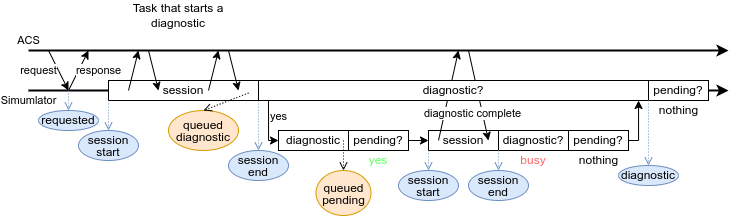

The diagram above was exported from draw.io. Its source (the exported page's mxGraphModel, read from the mxfile embedded in the PNG):
<mxGraphModel dx="3475" dy="1408" grid="1" gridSize="10" guides="1" tooltips="1" connect="1" arrows="1" fold="1" page="1" pageScale="1" pageWidth="850" pageHeight="1100" math="0" shadow="0">
  <root>
    <mxCell id="0" />
    <mxCell id="1" parent="0" />
    <mxCell id="THpzJJgdX24z2KqZOQtY-28" value="Simumlator" style="endArrow=classic;html=1;rounded=0;strokeWidth=2;" parent="1" edge="1">
      <mxGeometry x="-1" y="-10" width="50" height="50" relative="1" as="geometry">
        <mxPoint x="40" y="720" as="sourcePoint" />
        <mxPoint x="740" y="720" as="targetPoint" />
        <mxPoint as="offset" />
      </mxGeometry>
    </mxCell>
    <mxCell id="THpzJJgdX24z2KqZOQtY-29" value="request" style="endArrow=classic;html=1;rounded=0;" parent="1" edge="1">
      <mxGeometry x="-0.4" y="-18" width="50" height="50" relative="1" as="geometry">
        <mxPoint x="60" y="680" as="sourcePoint" />
        <mxPoint x="80" y="720" as="targetPoint" />
        <Array as="points">
          <mxPoint x="70" y="700" />
        </Array>
        <mxPoint as="offset" />
      </mxGeometry>
    </mxCell>
    <mxCell id="THpzJJgdX24z2KqZOQtY-30" value="session" style="rounded=0;whiteSpace=wrap;html=1;" parent="1" vertex="1">
      <mxGeometry x="120" y="710" width="150" height="20" as="geometry" />
    </mxCell>
    <mxCell id="THpzJJgdX24z2KqZOQtY-31" value="" style="endArrow=classic;html=1;rounded=0;" parent="1" edge="1">
      <mxGeometry width="50" height="50" relative="1" as="geometry">
        <mxPoint x="140" y="720" as="sourcePoint" />
        <mxPoint x="150" y="680" as="targetPoint" />
      </mxGeometry>
    </mxCell>
    <mxCell id="THpzJJgdX24z2KqZOQtY-32" value="" style="endArrow=classic;html=1;rounded=0;" parent="1" edge="1">
      <mxGeometry width="50" height="50" relative="1" as="geometry">
        <mxPoint x="160" y="680" as="sourcePoint" />
        <mxPoint x="170" y="720" as="targetPoint" />
      </mxGeometry>
    </mxCell>
    <mxCell id="THpzJJgdX24z2KqZOQtY-33" value="" style="endArrow=classic;html=1;rounded=0;" parent="1" edge="1">
      <mxGeometry width="50" height="50" relative="1" as="geometry">
        <mxPoint x="220" y="720" as="sourcePoint" />
        <mxPoint x="230" y="680" as="targetPoint" />
      </mxGeometry>
    </mxCell>
    <mxCell id="THpzJJgdX24z2KqZOQtY-34" value="" style="endArrow=classic;html=1;rounded=0;" parent="1" edge="1">
      <mxGeometry width="50" height="50" relative="1" as="geometry">
        <mxPoint x="240" y="680" as="sourcePoint" />
        <mxPoint x="250" y="720" as="targetPoint" />
      </mxGeometry>
    </mxCell>
    <mxCell id="THpzJJgdX24z2KqZOQtY-35" value="ACS" style="endArrow=classic;html=1;rounded=0;strokeWidth=2;" parent="1" edge="1">
      <mxGeometry x="-1" y="10" width="50" height="50" relative="1" as="geometry">
        <mxPoint x="40" y="680" as="sourcePoint" />
        <mxPoint x="740" y="680" as="targetPoint" />
        <mxPoint as="offset" />
      </mxGeometry>
    </mxCell>
    <mxCell id="THpzJJgdX24z2KqZOQtY-36" value="response" style="endArrow=classic;html=1;rounded=0;" parent="1" edge="1">
      <mxGeometry x="0.4" y="-18" width="50" height="50" relative="1" as="geometry">
        <mxPoint x="80" y="720" as="sourcePoint" />
        <mxPoint x="100" y="680" as="targetPoint" />
        <mxPoint as="offset" />
      </mxGeometry>
    </mxCell>
    <mxCell id="THpzJJgdX24z2KqZOQtY-40" value="Task that starts a diagnostic" style="text;html=1;strokeColor=none;fillColor=none;align=center;verticalAlign=middle;whiteSpace=wrap;rounded=0;" parent="1" vertex="1">
      <mxGeometry x="120" y="630" width="140" height="30" as="geometry" />
    </mxCell>
    <mxCell id="THpzJJgdX24z2KqZOQtY-84" value="&lt;br&gt;" style="endArrow=open;html=1;rounded=0;exitX=0;exitY=1;exitDx=0;exitDy=0;fillColor=#dae8fc;strokeColor=#6c8ebf;entryX=0.5;entryY=0;entryDx=0;entryDy=0;dashed=1;dashPattern=1 2;endFill=0;" parent="1" target="THpzJJgdX24z2KqZOQtY-109" edge="1">
      <mxGeometry x="-0.2" width="50" height="50" relative="1" as="geometry">
        <mxPoint x="269.9999999999999" y="730" as="sourcePoint" />
        <mxPoint x="270" y="780.0000000000001" as="targetPoint" />
        <mxPoint as="offset" />
      </mxGeometry>
    </mxCell>
    <mxCell id="THpzJJgdX24z2KqZOQtY-86" value="&lt;br&gt;" style="endArrow=open;html=1;rounded=0;exitX=0;exitY=1;exitDx=0;exitDy=0;fillColor=#dae8fc;strokeColor=#6c8ebf;entryX=0.5;entryY=0;entryDx=0;entryDy=0;dashed=1;dashPattern=1 2;endFill=0;" parent="1" target="THpzJJgdX24z2KqZOQtY-107" edge="1">
      <mxGeometry width="50" height="50" relative="1" as="geometry">
        <mxPoint x="120" y="730" as="sourcePoint" />
        <mxPoint x="120" y="750.0000000000001" as="targetPoint" />
        <mxPoint as="offset" />
      </mxGeometry>
    </mxCell>
    <mxCell id="THpzJJgdX24z2KqZOQtY-107" value="&lt;div style=&quot;line-height: 100%;&quot;&gt;session&lt;/div&gt;&lt;div style=&quot;line-height: 100%;&quot;&gt;&lt;span data-darkreader-inline-color=&quot;&quot; data-darkreader-inline-bgcolor=&quot;&quot; style=&quot;background-color: initial; color: rgb(0, 0, 0); --darkreader-inline-bgcolor: initial; --darkreader-inline-color: #e8e6e3;&quot;&gt;start&lt;/span&gt;&lt;/div&gt;" style="ellipse;whiteSpace=wrap;html=1;fillColor=#dae8fc;strokeColor=#6c8ebf;" parent="1" vertex="1">
      <mxGeometry x="90" y="760" width="60" height="30" as="geometry" />
    </mxCell>
    <mxCell id="THpzJJgdX24z2KqZOQtY-109" value="&lt;div style=&quot;line-height: 100%;&quot;&gt;session&lt;/div&gt;&lt;div style=&quot;line-height: 100%;&quot;&gt;&lt;span data-darkreader-inline-color=&quot;&quot; data-darkreader-inline-bgcolor=&quot;&quot; style=&quot;background-color: initial; color: rgb(0, 0, 0); --darkreader-inline-bgcolor: initial; --darkreader-inline-color: #e8e6e3;&quot;&gt;end&lt;/span&gt;&lt;/div&gt;" style="ellipse;whiteSpace=wrap;html=1;fillColor=#dae8fc;strokeColor=#6c8ebf;" parent="1" vertex="1">
      <mxGeometry x="240" y="780" width="60" height="30" as="geometry" />
    </mxCell>
    <mxCell id="THpzJJgdX24z2KqZOQtY-114" value="&lt;br&gt;" style="endArrow=open;html=1;rounded=0;fillColor=#dae8fc;strokeColor=#6c8ebf;entryX=0.5;entryY=0;entryDx=0;entryDy=0;dashed=1;dashPattern=1 2;endFill=0;" parent="1" target="THpzJJgdX24z2KqZOQtY-115" edge="1">
      <mxGeometry width="50" height="50" relative="1" as="geometry">
        <mxPoint x="80" y="720" as="sourcePoint" />
        <mxPoint x="82.5" y="800.0000000000001" as="targetPoint" />
        <mxPoint as="offset" />
      </mxGeometry>
    </mxCell>
    <mxCell id="THpzJJgdX24z2KqZOQtY-115" value="requested" style="ellipse;whiteSpace=wrap;html=1;fillColor=#dae8fc;strokeColor=#6c8ebf;" parent="1" vertex="1">
      <mxGeometry x="50" y="740" width="60" height="20" as="geometry" />
    </mxCell>
    <mxCell id="THpzJJgdX24z2KqZOQtY-197" value="&lt;p style=&quot;line-height: 100%;&quot;&gt;queued&lt;br&gt;diagnostic&lt;/p&gt;" style="ellipse;whiteSpace=wrap;html=1;fillColor=#ffe6cc;strokeColor=#d79b00;" parent="1" vertex="1">
      <mxGeometry x="180" y="740" width="70" height="40" as="geometry" />
    </mxCell>
    <mxCell id="THpzJJgdX24z2KqZOQtY-198" value="" style="endArrow=open;html=1;rounded=0;entryX=0.5;entryY=0;entryDx=0;entryDy=0;dashed=1;dashPattern=1 2;endFill=0;" parent="1" target="THpzJJgdX24z2KqZOQtY-197" edge="1">
      <mxGeometry width="50" height="50" relative="1" as="geometry">
        <mxPoint x="260" y="722.5" as="sourcePoint" />
        <mxPoint x="370" y="732.5" as="targetPoint" />
      </mxGeometry>
    </mxCell>
    <mxCell id="paoHkUJUoMEpzwN9Pbfl-16" value="" style="endArrow=classic;html=1;rounded=0;exitX=1;exitY=0.5;exitDx=0;exitDy=0;entryX=0;entryY=0.5;entryDx=0;entryDy=0;" parent="1" source="THpzJJgdX24z2KqZOQtY-306" target="THpzJJgdX24z2KqZOQtY-44" edge="1">
      <mxGeometry width="50" height="50" relative="1" as="geometry">
        <mxPoint x="460" y="790" as="sourcePoint" />
        <mxPoint x="510" y="740" as="targetPoint" />
      </mxGeometry>
    </mxCell>
    <mxCell id="paoHkUJUoMEpzwN9Pbfl-44" value="" style="group" parent="1" vertex="1" connectable="0">
      <mxGeometry x="270" y="710" width="460" height="120" as="geometry" />
    </mxCell>
    <mxCell id="paoHkUJUoMEpzwN9Pbfl-3" value="" style="group" parent="paoHkUJUoMEpzwN9Pbfl-44" vertex="1" connectable="0">
      <mxGeometry x="390" width="60" height="35" as="geometry" />
    </mxCell>
    <mxCell id="paoHkUJUoMEpzwN9Pbfl-4" value="pending?" style="rounded=0;whiteSpace=wrap;html=1;" parent="paoHkUJUoMEpzwN9Pbfl-3" vertex="1">
      <mxGeometry width="60" height="20" as="geometry" />
    </mxCell>
    <mxCell id="paoHkUJUoMEpzwN9Pbfl-5" value="nothing" style="text;html=1;strokeColor=none;fillColor=none;align=center;verticalAlign=middle;whiteSpace=wrap;rounded=0;" parent="paoHkUJUoMEpzwN9Pbfl-3" vertex="1">
      <mxGeometry x="2.5" y="25" width="55" height="10" as="geometry" />
    </mxCell>
    <mxCell id="paoHkUJUoMEpzwN9Pbfl-43" value="" style="group" parent="paoHkUJUoMEpzwN9Pbfl-44" vertex="1" connectable="0">
      <mxGeometry x="140" y="-30" width="240" height="150" as="geometry" />
    </mxCell>
    <mxCell id="paoHkUJUoMEpzwN9Pbfl-40" value="" style="group" parent="paoHkUJUoMEpzwN9Pbfl-43" vertex="1" connectable="0">
      <mxGeometry x="170" y="50" width="70" height="65" as="geometry" />
    </mxCell>
    <mxCell id="THpzJJgdX24z2KqZOQtY-63" value="pending?" style="rounded=0;whiteSpace=wrap;html=1;" parent="paoHkUJUoMEpzwN9Pbfl-40" vertex="1">
      <mxGeometry y="30" width="60" height="20" as="geometry" />
    </mxCell>
    <mxCell id="THpzJJgdX24z2KqZOQtY-65" value="" style="endArrow=classic;html=1;rounded=0;exitX=1;exitY=0.5;exitDx=0;exitDy=0;edgeStyle=orthogonalEdgeStyle;" parent="paoHkUJUoMEpzwN9Pbfl-40" source="THpzJJgdX24z2KqZOQtY-63" edge="1">
      <mxGeometry width="50" height="50" relative="1" as="geometry">
        <mxPoint x="-22.5" y="20" as="sourcePoint" />
        <mxPoint x="70" as="targetPoint" />
        <Array as="points">
          <mxPoint x="70" y="40" />
          <mxPoint x="70" />
        </Array>
      </mxGeometry>
    </mxCell>
    <mxCell id="THpzJJgdX24z2KqZOQtY-390" value="nothing" style="text;html=1;strokeColor=none;fillColor=none;align=center;verticalAlign=middle;whiteSpace=wrap;rounded=0;" parent="paoHkUJUoMEpzwN9Pbfl-40" vertex="1">
      <mxGeometry x="2.5" y="55" width="55" height="10" as="geometry" />
    </mxCell>
    <mxCell id="paoHkUJUoMEpzwN9Pbfl-41" value="" style="group" parent="paoHkUJUoMEpzwN9Pbfl-43" vertex="1" connectable="0">
      <mxGeometry x="100" y="80" width="70" height="35" as="geometry" />
    </mxCell>
    <mxCell id="THpzJJgdX24z2KqZOQtY-58" value="busy" style="text;html=1;align=center;verticalAlign=middle;whiteSpace=wrap;rounded=0;fontColor=#FF6666;" parent="paoHkUJUoMEpzwN9Pbfl-41" vertex="1">
      <mxGeometry x="20" y="25" width="30" height="10" as="geometry" />
    </mxCell>
    <mxCell id="THpzJJgdX24z2KqZOQtY-51" value="diagnostic?" style="rounded=0;whiteSpace=wrap;html=1;" parent="paoHkUJUoMEpzwN9Pbfl-41" vertex="1">
      <mxGeometry width="70" height="20" as="geometry" />
    </mxCell>
    <mxCell id="paoHkUJUoMEpzwN9Pbfl-42" value="" style="group" parent="paoHkUJUoMEpzwN9Pbfl-43" vertex="1" connectable="0">
      <mxGeometry width="130" height="150" as="geometry" />
    </mxCell>
    <mxCell id="THpzJJgdX24z2KqZOQtY-44" value="session" style="rounded=0;whiteSpace=wrap;html=1;" parent="paoHkUJUoMEpzwN9Pbfl-42" vertex="1">
      <mxGeometry x="30" y="80" width="70" height="20" as="geometry" />
    </mxCell>
    <mxCell id="THpzJJgdX24z2KqZOQtY-108" value="&lt;div style=&quot;line-height: 100%;&quot;&gt;session&lt;/div&gt;&lt;div style=&quot;line-height: 100%;&quot;&gt;&lt;span data-darkreader-inline-color=&quot;&quot; data-darkreader-inline-bgcolor=&quot;&quot; style=&quot;background-color: initial; color: rgb(0, 0, 0); --darkreader-inline-bgcolor: initial; --darkreader-inline-color: #e8e6e3;&quot;&gt;start&lt;/span&gt;&lt;/div&gt;" style="ellipse;whiteSpace=wrap;html=1;fillColor=#dae8fc;strokeColor=#6c8ebf;" parent="paoHkUJUoMEpzwN9Pbfl-42" vertex="1">
      <mxGeometry y="120" width="60" height="30" as="geometry" />
    </mxCell>
    <mxCell id="THpzJJgdX24z2KqZOQtY-110" value="&lt;div style=&quot;line-height: 100%;&quot;&gt;session&lt;/div&gt;&lt;div style=&quot;line-height: 100%;&quot;&gt;&lt;span data-darkreader-inline-color=&quot;&quot; data-darkreader-inline-bgcolor=&quot;&quot; style=&quot;background-color: initial; color: rgb(0, 0, 0); --darkreader-inline-bgcolor: initial; --darkreader-inline-color: #e8e6e3;&quot;&gt;end&lt;/span&gt;&lt;/div&gt;" style="ellipse;whiteSpace=wrap;html=1;fillColor=#dae8fc;strokeColor=#6c8ebf;" parent="paoHkUJUoMEpzwN9Pbfl-42" vertex="1">
      <mxGeometry x="70" y="120" width="60" height="30" as="geometry" />
    </mxCell>
    <mxCell id="THpzJJgdX24z2KqZOQtY-310" value="" style="endArrow=classic;html=1;rounded=0;" parent="paoHkUJUoMEpzwN9Pbfl-42" edge="1">
      <mxGeometry width="50" height="50" relative="1" as="geometry">
        <mxPoint x="70" as="sourcePoint" />
        <mxPoint x="90" y="90" as="targetPoint" />
      </mxGeometry>
    </mxCell>
    <mxCell id="THpzJJgdX24z2KqZOQtY-311" value="diagnostic complete" style="endArrow=classic;html=1;rounded=0;" parent="paoHkUJUoMEpzwN9Pbfl-42" edge="1">
      <mxGeometry x="-0.2683" y="-27" width="50" height="50" relative="1" as="geometry">
        <mxPoint x="40" y="90" as="sourcePoint" />
        <mxPoint x="60" as="targetPoint" />
        <mxPoint as="offset" />
      </mxGeometry>
    </mxCell>
    <mxCell id="THpzJJgdX24z2KqZOQtY-80" value="" style="endArrow=open;html=1;rounded=0;exitX=0;exitY=1;exitDx=0;exitDy=0;fillColor=#dae8fc;strokeColor=#6c8ebf;entryX=0.5;entryY=0;entryDx=0;entryDy=0;dashed=1;dashPattern=1 2;endFill=0;" parent="paoHkUJUoMEpzwN9Pbfl-42" source="THpzJJgdX24z2KqZOQtY-44" target="THpzJJgdX24z2KqZOQtY-108" edge="1">
      <mxGeometry width="50" height="50" relative="1" as="geometry">
        <mxPoint x="432.5" y="495" as="sourcePoint" />
        <mxPoint x="427.5" y="515.0000000000001" as="targetPoint" />
        <mxPoint as="offset" />
      </mxGeometry>
    </mxCell>
    <mxCell id="THpzJJgdX24z2KqZOQtY-79" value="" style="endArrow=open;html=1;rounded=0;exitX=1;exitY=1;exitDx=0;exitDy=0;fillColor=#dae8fc;strokeColor=#6c8ebf;entryX=0.5;entryY=0;entryDx=0;entryDy=0;dashed=1;dashPattern=1 2;endFill=0;" parent="paoHkUJUoMEpzwN9Pbfl-42" source="THpzJJgdX24z2KqZOQtY-44" target="THpzJJgdX24z2KqZOQtY-110" edge="1">
      <mxGeometry width="50" height="50" relative="1" as="geometry">
        <mxPoint x="497.4999999999999" y="495" as="sourcePoint" />
        <mxPoint x="497.5" y="515.0000000000001" as="targetPoint" />
        <mxPoint as="offset" />
      </mxGeometry>
    </mxCell>
    <mxCell id="paoHkUJUoMEpzwN9Pbfl-48" value="" style="group" parent="paoHkUJUoMEpzwN9Pbfl-44" vertex="1" connectable="0">
      <mxGeometry width="420" height="105" as="geometry" />
    </mxCell>
    <mxCell id="THpzJJgdX24z2KqZOQtY-37" value="diagnostic?" style="rounded=0;whiteSpace=wrap;html=1;" parent="paoHkUJUoMEpzwN9Pbfl-48" vertex="1">
      <mxGeometry width="390" height="20" as="geometry" />
    </mxCell>
    <mxCell id="THpzJJgdX24z2KqZOQtY-99" value="diagnostic" style="ellipse;whiteSpace=wrap;html=1;fillColor=#dae8fc;strokeColor=#6c8ebf;" parent="paoHkUJUoMEpzwN9Pbfl-48" vertex="1">
      <mxGeometry x="360" y="85" width="60" height="20" as="geometry" />
    </mxCell>
    <mxCell id="THpzJJgdX24z2KqZOQtY-76" value="&lt;br&gt;" style="endArrow=open;html=1;rounded=0;exitX=1;exitY=1;exitDx=0;exitDy=0;fillColor=#dae8fc;strokeColor=#6c8ebf;entryX=0.5;entryY=0;entryDx=0;entryDy=0;dashed=1;dashPattern=1 2;endFill=0;" parent="paoHkUJUoMEpzwN9Pbfl-48" source="THpzJJgdX24z2KqZOQtY-37" target="THpzJJgdX24z2KqZOQtY-99" edge="1">
      <mxGeometry x="-0.3333" width="50" height="50" relative="1" as="geometry">
        <mxPoint x="390" y="20" as="sourcePoint" />
        <mxPoint x="350" y="50" as="targetPoint" />
        <mxPoint as="offset" />
      </mxGeometry>
    </mxCell>
    <mxCell id="paoHkUJUoMEpzwN9Pbfl-47" value="" style="group" parent="1" vertex="1" connectable="0">
      <mxGeometry x="280" y="730" width="140" height="115" as="geometry" />
    </mxCell>
    <mxCell id="THpzJJgdX24z2KqZOQtY-41" value="yes" style="endArrow=classic;html=1;rounded=0;entryX=0;entryY=0.5;entryDx=0;entryDy=0;edgeStyle=orthogonalEdgeStyle;" parent="paoHkUJUoMEpzwN9Pbfl-47" target="THpzJJgdX24z2KqZOQtY-42" edge="1">
      <mxGeometry x="-0.3333" y="10" width="50" height="50" relative="1" as="geometry">
        <mxPoint as="sourcePoint" />
        <mxPoint y="30" as="targetPoint" />
        <Array as="points">
          <mxPoint />
          <mxPoint y="35" />
        </Array>
        <mxPoint as="offset" />
      </mxGeometry>
    </mxCell>
    <mxCell id="THpzJJgdX24z2KqZOQtY-42" value="diagnostic" style="rounded=0;whiteSpace=wrap;html=1;" parent="paoHkUJUoMEpzwN9Pbfl-47" vertex="1">
      <mxGeometry x="10" y="30" width="70" height="20" as="geometry" />
    </mxCell>
    <mxCell id="THpzJJgdX24z2KqZOQtY-301" value="" style="endArrow=open;html=1;rounded=0;entryX=0.5;entryY=0;entryDx=0;entryDy=0;dashed=1;dashPattern=1 2;endFill=0;" parent="paoHkUJUoMEpzwN9Pbfl-47" target="THpzJJgdX24z2KqZOQtY-392" edge="1">
      <mxGeometry width="50" height="50" relative="1" as="geometry">
        <mxPoint x="75" y="40" as="sourcePoint" />
        <mxPoint x="70" y="75" as="targetPoint" />
      </mxGeometry>
    </mxCell>
    <mxCell id="THpzJJgdX24z2KqZOQtY-306" value="pending?" style="rounded=0;whiteSpace=wrap;html=1;" parent="paoHkUJUoMEpzwN9Pbfl-47" vertex="1">
      <mxGeometry x="80" y="30" width="60" height="20" as="geometry" />
    </mxCell>
    <mxCell id="THpzJJgdX24z2KqZOQtY-325" value="&lt;font style=&quot;--darkreader-inline-color: #61ff61;&quot; data-darkreader-inline-color=&quot;&quot; color=&quot;#66ff66&quot;&gt;yes&lt;/font&gt;" style="text;html=1;strokeColor=none;fillColor=none;align=center;verticalAlign=middle;whiteSpace=wrap;rounded=0;" parent="paoHkUJUoMEpzwN9Pbfl-47" vertex="1">
      <mxGeometry x="95" y="55" width="30" height="10" as="geometry" />
    </mxCell>
    <mxCell id="THpzJJgdX24z2KqZOQtY-392" value="&lt;p style=&quot;line-height: 100%;&quot;&gt;queued&lt;br&gt;pending&lt;/p&gt;" style="ellipse;whiteSpace=wrap;html=1;fillColor=#ffe6cc;strokeColor=#d79b00;" parent="paoHkUJUoMEpzwN9Pbfl-47" vertex="1">
      <mxGeometry x="47.5" y="70" width="55" height="45" as="geometry" />
    </mxCell>
  </root>
</mxGraphModel>